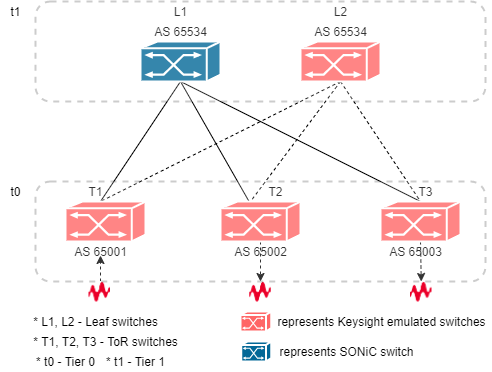

The diagram above was exported from draw.io. Its source (the exported page's mxGraphModel, read from the mxfile embedded in the PNG):
<mxGraphModel dx="1038" dy="523" grid="1" gridSize="10" guides="1" tooltips="1" connect="1" arrows="1" fold="1" page="1" pageScale="1" pageWidth="850" pageHeight="1100" math="0" shadow="0">
  <root>
    <mxCell id="0" />
    <mxCell id="1" parent="0" />
    <mxCell id="9EhiRXGBNxxQO1qvZKDC-9" value="" style="endArrow=none;html=1;exitX=0.5;exitY=1;exitDx=0;exitDy=0;entryX=0.5;entryY=0;entryDx=0;entryDy=0;" parent="1" edge="1">
      <mxGeometry width="50" height="50" relative="1" as="geometry">
        <mxPoint x="440" y="120" as="sourcePoint" />
        <mxPoint x="360" y="240" as="targetPoint" />
      </mxGeometry>
    </mxCell>
    <mxCell id="9EhiRXGBNxxQO1qvZKDC-32" value="" style="endArrow=none;html=1;exitX=0.5;exitY=1;exitDx=0;exitDy=0;" parent="1" edge="1">
      <mxGeometry width="50" height="50" relative="1" as="geometry">
        <mxPoint x="440" y="120" as="sourcePoint" />
        <mxPoint x="508.57142857142867" y="240" as="targetPoint" />
      </mxGeometry>
    </mxCell>
    <mxCell id="9EhiRXGBNxxQO1qvZKDC-33" value="" style="endArrow=none;html=1;entryX=0.5;entryY=0;entryDx=0;entryDy=0;exitX=0.5;exitY=1;exitDx=0;exitDy=0;" parent="1" edge="1">
      <mxGeometry width="50" height="50" relative="1" as="geometry">
        <mxPoint x="440" y="120" as="sourcePoint" />
        <mxPoint x="680" y="240" as="targetPoint" />
      </mxGeometry>
    </mxCell>
    <mxCell id="9EhiRXGBNxxQO1qvZKDC-47" value="" style="endArrow=none;html=1;entryX=0.5;entryY=0;entryDx=0;entryDy=0;exitX=0.5;exitY=1;exitDx=0;exitDy=0;dashed=1;" parent="1" edge="1">
      <mxGeometry width="50" height="50" relative="1" as="geometry">
        <mxPoint x="600" y="120" as="sourcePoint" />
        <mxPoint x="360" y="240" as="targetPoint" />
      </mxGeometry>
    </mxCell>
    <mxCell id="9EhiRXGBNxxQO1qvZKDC-48" value="" style="endArrow=none;html=1;entryX=0.5;entryY=0;entryDx=0;entryDy=0;exitX=0.5;exitY=1;exitDx=0;exitDy=0;dashed=1;" parent="1" edge="1">
      <mxGeometry width="50" height="50" relative="1" as="geometry">
        <mxPoint x="600" y="120" as="sourcePoint" />
        <mxPoint x="510" y="240" as="targetPoint" />
      </mxGeometry>
    </mxCell>
    <mxCell id="9EhiRXGBNxxQO1qvZKDC-49" value="" style="endArrow=none;html=1;dashed=1;" parent="1" edge="1">
      <mxGeometry width="50" height="50" relative="1" as="geometry">
        <mxPoint x="600" y="120" as="sourcePoint" />
        <mxPoint x="680" y="240" as="targetPoint" />
      </mxGeometry>
    </mxCell>
    <mxCell id="9EhiRXGBNxxQO1qvZKDC-53" value="" style="shape=image;verticalLabelPosition=bottom;labelBackgroundColor=#ffffff;verticalAlign=top;aspect=fixed;imageAspect=0;image=data:image/png,(base64 omitted: 2240 chars);" parent="1" vertex="1">
      <mxGeometry x="509.25" y="320" width="21.5" height="21.5" as="geometry" />
    </mxCell>
    <mxCell id="9EhiRXGBNxxQO1qvZKDC-54" value="" style="shape=image;verticalLabelPosition=bottom;labelBackgroundColor=#ffffff;verticalAlign=top;aspect=fixed;imageAspect=0;image=data:image/png,(base64 omitted: 2240 chars);" parent="1" vertex="1">
      <mxGeometry x="670" y="320" width="21.5" height="21.5" as="geometry" />
    </mxCell>
    <mxCell id="9EhiRXGBNxxQO1qvZKDC-56" value="" style="endArrow=classic;html=1;entryX=0.5;entryY=1;entryDx=0;entryDy=0;dashed=1;strokeColor=#FF3333;exitX=0.5;exitY=0;exitDx=0;exitDy=0;" parent="1" source="rMsgMFETCx-l5KwkfBgc-8" edge="1">
      <mxGeometry width="50" height="50" relative="1" as="geometry">
        <mxPoint x="200" y="308.5" as="sourcePoint" />
        <mxPoint x="360" y="280" as="targetPoint" />
      </mxGeometry>
    </mxCell>
    <mxCell id="9EhiRXGBNxxQO1qvZKDC-57" value="" style="endArrow=classic;html=1;dashed=1;entryX=0.5;entryY=0;entryDx=0;entryDy=0;exitX=0.5;exitY=1;exitDx=0;exitDy=0;exitPerimeter=0;" parent="1" source="rMsgMFETCx-l5KwkfBgc-12" target="9EhiRXGBNxxQO1qvZKDC-53" edge="1">
      <mxGeometry width="50" height="50" relative="1" as="geometry">
        <mxPoint x="500" y="280" as="sourcePoint" />
        <mxPoint x="600" y="320" as="targetPoint" />
      </mxGeometry>
    </mxCell>
    <mxCell id="9EhiRXGBNxxQO1qvZKDC-63" value="" style="endArrow=classic;html=1;dashed=1;entryX=0.5;entryY=0;entryDx=0;entryDy=0;exitX=0.5;exitY=1;exitDx=0;exitDy=0;exitPerimeter=0;" parent="1" source="rMsgMFETCx-l5KwkfBgc-13" target="9EhiRXGBNxxQO1qvZKDC-54" edge="1">
      <mxGeometry width="50" height="50" relative="1" as="geometry">
        <mxPoint x="660" y="280" as="sourcePoint" />
        <mxPoint x="660.75" y="320" as="targetPoint" />
      </mxGeometry>
    </mxCell>
    <mxCell id="UG94x2IhuI8COYBDrTrt-4" value="represents Keysight emulated switches" style="text;html=1;align=center;verticalAlign=middle;resizable=0;points=[];autosize=1;" parent="1" vertex="1">
      <mxGeometry x="530.75" y="350" width="220" height="20" as="geometry" />
    </mxCell>
    <mxCell id="rMsgMFETCx-l5KwkfBgc-3" value="" style="shape=mxgraph.cisco.switches.atm_switch;html=1;pointerEvents=1;dashed=0;strokeColor=#ffffff;strokeWidth=2;verticalLabelPosition=bottom;verticalAlign=top;align=center;outlineConnect=0;fillColor=#FF6666;" parent="1" vertex="1">
      <mxGeometry x="325" y="240" width="80" height="40" as="geometry" />
    </mxCell>
    <mxCell id="rMsgMFETCx-l5KwkfBgc-4" value="" style="shape=mxgraph.cisco.switches.atm_switch;html=1;pointerEvents=1;dashed=0;strokeColor=#ffffff;strokeWidth=2;verticalLabelPosition=bottom;verticalAlign=top;align=center;outlineConnect=0;fillColor=#FF6666;" parent="1" vertex="1">
      <mxGeometry x="560" y="80" width="80" height="40" as="geometry" />
    </mxCell>
    <mxCell id="rMsgMFETCx-l5KwkfBgc-6" value="AS 65534" style="text;html=1;align=center;verticalAlign=middle;resizable=0;points=[];autosize=1;" parent="1" vertex="1">
      <mxGeometry x="405" y="60" width="70" height="20" as="geometry" />
    </mxCell>
    <mxCell id="rMsgMFETCx-l5KwkfBgc-7" value="AS 65534" style="text;html=1;align=center;verticalAlign=middle;resizable=0;points=[];autosize=1;" parent="1" vertex="1">
      <mxGeometry x="565" y="60" width="70" height="20" as="geometry" />
    </mxCell>
    <mxCell id="rMsgMFETCx-l5KwkfBgc-10" value="AS 65003" style="text;html=1;align=center;verticalAlign=middle;resizable=0;points=[];autosize=1;" parent="1" vertex="1">
      <mxGeometry x="640" y="280" width="70" height="20" as="geometry" />
    </mxCell>
    <mxCell id="rMsgMFETCx-l5KwkfBgc-11" value="" style="shape=mxgraph.cisco.switches.atm_switch;html=1;pointerEvents=1;dashed=0;strokeColor=#ffffff;strokeWidth=2;verticalLabelPosition=bottom;verticalAlign=top;align=center;outlineConnect=0;fillColor=#036897;" parent="1" vertex="1">
      <mxGeometry x="400" y="80" width="80" height="40" as="geometry" />
    </mxCell>
    <mxCell id="rMsgMFETCx-l5KwkfBgc-12" value="" style="shape=mxgraph.cisco.switches.atm_switch;html=1;pointerEvents=1;dashed=0;strokeColor=#ffffff;strokeWidth=2;verticalLabelPosition=bottom;verticalAlign=top;align=center;outlineConnect=0;fillColor=#FF6666;" parent="1" vertex="1">
      <mxGeometry x="480" y="240" width="80" height="40" as="geometry" />
    </mxCell>
    <mxCell id="rMsgMFETCx-l5KwkfBgc-13" value="" style="shape=mxgraph.cisco.switches.atm_switch;html=1;pointerEvents=1;dashed=0;strokeColor=#ffffff;strokeWidth=2;verticalLabelPosition=bottom;verticalAlign=top;align=center;outlineConnect=0;fillColor=#FF6666;" parent="1" vertex="1">
      <mxGeometry x="640" y="240" width="80" height="40" as="geometry" />
    </mxCell>
    <mxCell id="rMsgMFETCx-l5KwkfBgc-8" value="AS 65001" style="text;html=1;align=center;verticalAlign=middle;resizable=0;points=[];autosize=1;" parent="1" vertex="1">
      <mxGeometry x="325" y="280" width="70" height="20" as="geometry" />
    </mxCell>
    <mxCell id="rMsgMFETCx-l5KwkfBgc-17" value="" style="endArrow=classic;html=1;exitX=0.5;exitY=0;exitDx=0;exitDy=0;endSize=6;targetPerimeterSpacing=-6;dashed=1;" parent="1" target="rMsgMFETCx-l5KwkfBgc-8" edge="1">
      <mxGeometry width="50" height="50" relative="1" as="geometry">
        <mxPoint x="360" y="320" as="sourcePoint" />
        <mxPoint x="360" y="280" as="targetPoint" />
      </mxGeometry>
    </mxCell>
    <mxCell id="rMsgMFETCx-l5KwkfBgc-18" value="AS 65002" style="text;html=1;align=center;verticalAlign=middle;resizable=0;points=[];autosize=1;" parent="1" vertex="1">
      <mxGeometry x="485" y="280" width="70" height="20" as="geometry" />
    </mxCell>
    <mxCell id="rMsgMFETCx-l5KwkfBgc-19" value="" style="shape=mxgraph.cisco.switches.atm_switch;html=1;pointerEvents=1;dashed=0;strokeColor=#ffffff;strokeWidth=2;verticalLabelPosition=bottom;verticalAlign=top;align=center;outlineConnect=0;fillColor=#FF6666;" parent="1" vertex="1">
      <mxGeometry x="500" y="350" width="30.75" height="20" as="geometry" />
    </mxCell>
    <mxCell id="rMsgMFETCx-l5KwkfBgc-20" value="" style="shape=mxgraph.cisco.switches.atm_switch;html=1;pointerEvents=1;dashed=0;fillColor=#036897;strokeColor=#ffffff;strokeWidth=2;verticalLabelPosition=bottom;verticalAlign=top;align=center;outlineConnect=0;" parent="1" vertex="1">
      <mxGeometry x="500.75" y="380" width="30" height="20" as="geometry" />
    </mxCell>
    <mxCell id="rMsgMFETCx-l5KwkfBgc-21" value="represents SONiC switch" style="text;html=1;align=center;verticalAlign=middle;resizable=0;points=[];autosize=1;" parent="1" vertex="1">
      <mxGeometry x="530.75" y="380" width="150" height="20" as="geometry" />
    </mxCell>
    <mxCell id="TONqVyRGFxwVdhJ7Ok4w-1" value="L1" style="text;html=1;align=center;verticalAlign=middle;resizable=0;points=[];autosize=1;" parent="1" vertex="1">
      <mxGeometry x="425" y="40" width="30" height="20" as="geometry" />
    </mxCell>
    <mxCell id="TONqVyRGFxwVdhJ7Ok4w-2" value="L2" style="text;html=1;align=center;verticalAlign=middle;resizable=0;points=[];autosize=1;" parent="1" vertex="1">
      <mxGeometry x="585" y="40" width="30" height="20" as="geometry" />
    </mxCell>
    <mxCell id="TONqVyRGFxwVdhJ7Ok4w-3" value="T1" style="text;html=1;align=center;verticalAlign=middle;resizable=0;points=[];autosize=1;" parent="1" vertex="1">
      <mxGeometry x="340" y="220" width="30" height="20" as="geometry" />
    </mxCell>
    <mxCell id="TONqVyRGFxwVdhJ7Ok4w-4" value="T2" style="text;html=1;align=center;verticalAlign=middle;resizable=0;points=[];autosize=1;" parent="1" vertex="1">
      <mxGeometry x="520" y="220" width="30" height="20" as="geometry" />
    </mxCell>
    <mxCell id="TONqVyRGFxwVdhJ7Ok4w-6" value="T3" style="text;html=1;align=center;verticalAlign=middle;resizable=0;points=[];autosize=1;" parent="1" vertex="1">
      <mxGeometry x="670" y="220" width="30" height="20" as="geometry" />
    </mxCell>
    <mxCell id="TONqVyRGFxwVdhJ7Ok4w-7" value="" style="shape=image;verticalLabelPosition=bottom;labelBackgroundColor=#ffffff;verticalAlign=top;aspect=fixed;imageAspect=0;image=data:image/png,(base64 omitted: 2240 chars);" parent="1" vertex="1">
      <mxGeometry x="348.5" y="320" width="21.5" height="21.5" as="geometry" />
    </mxCell>
    <mxCell id="XFxA6lJ2J2ZrkN0CCYff-1" value="" style="rounded=1;whiteSpace=wrap;html=1;shadow=0;glass=0;dashed=1;sketch=0;strokeWidth=2;gradientColor=none;opacity=20;" vertex="1" parent="1">
      <mxGeometry x="295" y="220" width="450" height="100" as="geometry" />
    </mxCell>
    <mxCell id="XFxA6lJ2J2ZrkN0CCYff-2" value="" style="rounded=1;whiteSpace=wrap;html=1;shadow=0;glass=0;dashed=1;sketch=0;strokeWidth=2;gradientColor=none;opacity=20;" vertex="1" parent="1">
      <mxGeometry x="295" y="40" width="450" height="100" as="geometry" />
    </mxCell>
    <mxCell id="XFxA6lJ2J2ZrkN0CCYff-3" value="t1" style="text;html=1;align=center;verticalAlign=middle;resizable=0;points=[];autosize=1;" vertex="1" parent="1">
      <mxGeometry x="260" y="40" width="30" height="20" as="geometry" />
    </mxCell>
    <mxCell id="XFxA6lJ2J2ZrkN0CCYff-4" value="t0" style="text;html=1;align=center;verticalAlign=middle;resizable=0;points=[];autosize=1;" vertex="1" parent="1">
      <mxGeometry x="260" y="220" width="30" height="20" as="geometry" />
    </mxCell>
    <mxCell id="XFxA6lJ2J2ZrkN0CCYff-5" value="* L1, L2 - Leaf switches" style="text;html=1;align=center;verticalAlign=middle;resizable=0;points=[];autosize=1;" vertex="1" parent="1">
      <mxGeometry x="285" y="350" width="140" height="20" as="geometry" />
    </mxCell>
    <mxCell id="XFxA6lJ2J2ZrkN0CCYff-6" value="* T1, T2, T3 - ToR switches" style="text;html=1;align=center;verticalAlign=middle;resizable=0;points=[];autosize=1;" vertex="1" parent="1">
      <mxGeometry x="285" y="370" width="160" height="20" as="geometry" />
    </mxCell>
    <mxCell id="XFxA6lJ2J2ZrkN0CCYff-7" value="* t0 - Tier 0" style="text;html=1;align=center;verticalAlign=middle;resizable=0;points=[];autosize=1;" vertex="1" parent="1">
      <mxGeometry x="290" y="390" width="70" height="20" as="geometry" />
    </mxCell>
    <mxCell id="XFxA6lJ2J2ZrkN0CCYff-8" value="* t1 - Tier 1" style="text;html=1;align=center;verticalAlign=middle;resizable=0;points=[];autosize=1;" vertex="1" parent="1">
      <mxGeometry x="360" y="390" width="70" height="20" as="geometry" />
    </mxCell>
  </root>
</mxGraphModel>